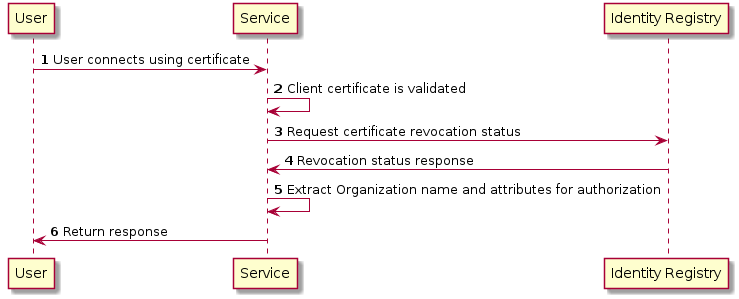

The diagram above was rendered by PlantUML. Its source (embedded in the PNG):
@startuml
autonumber
User -> Service: User connects using certificate
Service -> Service: Client certificate is validated
Service -> "Identity Registry": Request certificate revocation status
"Identity Registry" -> Service: Revocation status response
Service -> Service: Extract Organization name and attributes for authorization
Service -> User: Return response
@enduml